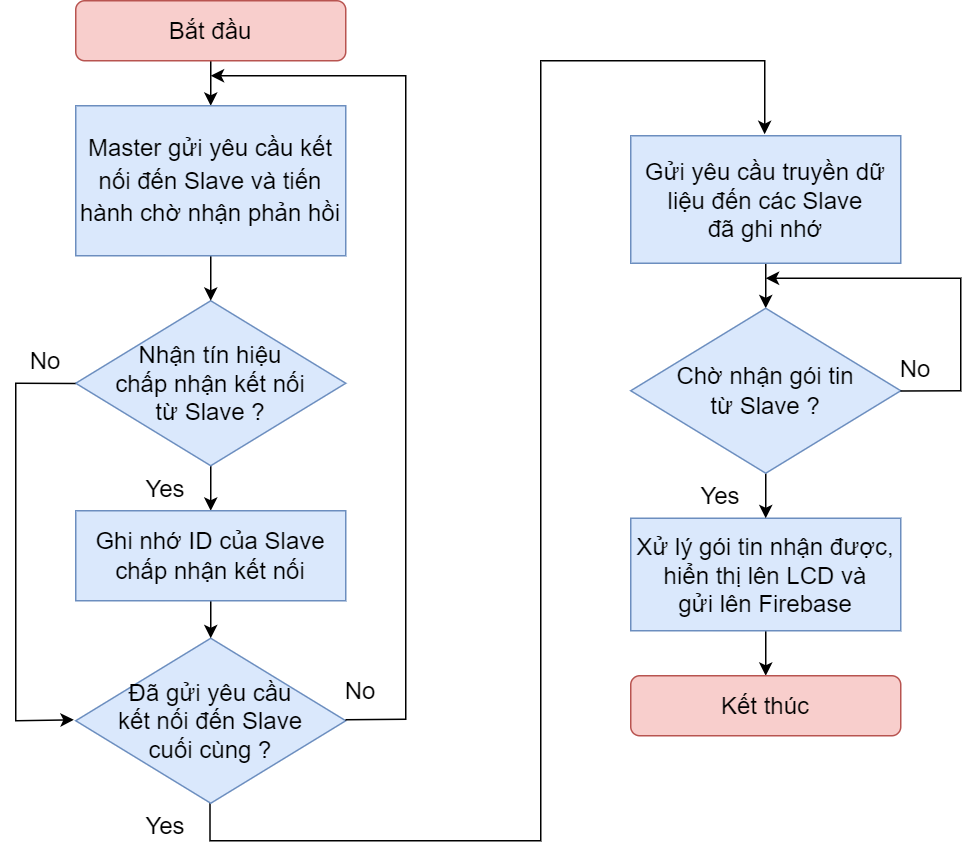

The diagram above was exported from draw.io. Its source (the exported page's mxGraphModel, read from the mxfile embedded in the PNG):
<mxGraphModel dx="1050" dy="1718" grid="1" gridSize="10" guides="1" tooltips="1" connect="0" arrows="1" fold="1" page="1" pageScale="1" pageWidth="827" pageHeight="1169" math="0" shadow="0">
  <root>
    <mxCell id="WIyWlLk6GJQsqaUBKTNV-0" />
    <mxCell id="WIyWlLk6GJQsqaUBKTNV-1" parent="WIyWlLk6GJQsqaUBKTNV-0" />
    <mxCell id="y2eR7AyGPzhLVJWJjXX4-2" value="" style="edgeStyle=orthogonalEdgeStyle;rounded=0;orthogonalLoop=1;jettySize=auto;html=1;" parent="WIyWlLk6GJQsqaUBKTNV-1" source="DON6FnbgrBsH5MCD-XRD-7" target="y2eR7AyGPzhLVJWJjXX4-0" edge="1">
      <mxGeometry relative="1" as="geometry" />
    </mxCell>
    <mxCell id="DON6FnbgrBsH5MCD-XRD-7" value="&lt;font style=&quot;font-size: 16px;&quot;&gt;Bắt đầu&lt;/font&gt;" style="rounded=1;whiteSpace=wrap;html=1;fillColor=#f8cecc;strokeColor=#b85450;" parent="WIyWlLk6GJQsqaUBKTNV-1" vertex="1">
      <mxGeometry x="140" y="-1120" width="180" height="40" as="geometry" />
    </mxCell>
    <mxCell id="DON6FnbgrBsH5MCD-XRD-12" value="Yes" style="text;html=1;strokeColor=none;fillColor=none;align=center;verticalAlign=middle;whiteSpace=wrap;rounded=0;fontSize=16;" parent="WIyWlLk6GJQsqaUBKTNV-1" vertex="1">
      <mxGeometry x="170" y="-810" width="60" height="30" as="geometry" />
    </mxCell>
    <mxCell id="DON6FnbgrBsH5MCD-XRD-15" value="No" style="text;html=1;strokeColor=none;fillColor=none;align=center;verticalAlign=middle;whiteSpace=wrap;rounded=0;fontSize=16;" parent="WIyWlLk6GJQsqaUBKTNV-1" vertex="1">
      <mxGeometry x="90" y="-900" width="60" height="40" as="geometry" />
    </mxCell>
    <mxCell id="y2eR7AyGPzhLVJWJjXX4-13" value="" style="edgeStyle=orthogonalEdgeStyle;rounded=0;orthogonalLoop=1;jettySize=auto;html=1;" parent="WIyWlLk6GJQsqaUBKTNV-1" source="DON6FnbgrBsH5MCD-XRD-19" target="y2eR7AyGPzhLVJWJjXX4-12" edge="1">
      <mxGeometry relative="1" as="geometry" />
    </mxCell>
    <mxCell id="DON6FnbgrBsH5MCD-XRD-19" value="Nhận tín hiệu &lt;br&gt;chấp nhận kết nối &lt;br&gt;từ Slave ?" style="rhombus;whiteSpace=wrap;html=1;rounded=0;shadow=0;glass=0;sketch=0;strokeColor=#6c8ebf;fontSize=16;fillColor=#dae8fc;" parent="WIyWlLk6GJQsqaUBKTNV-1" vertex="1">
      <mxGeometry x="140" y="-920" width="180" height="110" as="geometry" />
    </mxCell>
    <mxCell id="UambWXIxAWSmE4scugC_-0" value="" style="edgeStyle=orthogonalEdgeStyle;rounded=0;orthogonalLoop=1;jettySize=auto;html=1;" edge="1" parent="WIyWlLk6GJQsqaUBKTNV-1" source="DON6FnbgrBsH5MCD-XRD-20" target="tiBwxkHzn4blqC6fVuPW-14">
      <mxGeometry relative="1" as="geometry" />
    </mxCell>
    <mxCell id="DON6FnbgrBsH5MCD-XRD-20" value="Xử lý gói tin nhận được, hiển thị lên LCD và &lt;br&gt;gửi lên Firebase" style="rounded=0;whiteSpace=wrap;html=1;fontSize=16;fillColor=#dae8fc;strokeColor=#6c8ebf;" parent="WIyWlLk6GJQsqaUBKTNV-1" vertex="1">
      <mxGeometry x="510" y="-775" width="180" height="75" as="geometry" />
    </mxCell>
    <mxCell id="tiBwxkHzn4blqC6fVuPW-14" value="&lt;span style=&quot;font-size: 16px;&quot;&gt;Kết thúc&lt;/span&gt;" style="rounded=1;whiteSpace=wrap;html=1;fillColor=#f8cecc;strokeColor=#b85450;" parent="WIyWlLk6GJQsqaUBKTNV-1" vertex="1">
      <mxGeometry x="510" y="-670" width="180" height="40" as="geometry" />
    </mxCell>
    <mxCell id="dyhnDEKgO8MVauUrdB8r-1" style="edgeStyle=orthogonalEdgeStyle;rounded=0;orthogonalLoop=1;jettySize=auto;html=1;exitX=0.497;exitY=0.984;exitDx=0;exitDy=0;exitPerimeter=0;entryX=0.496;entryY=-0.012;entryDx=0;entryDy=0;entryPerimeter=0;" parent="WIyWlLk6GJQsqaUBKTNV-1" source="e1LwsxrlG8pJB9B4WdhB-4" target="y2eR7AyGPzhLVJWJjXX4-10" edge="1">
      <mxGeometry relative="1" as="geometry">
        <mxPoint x="600" y="-1090" as="targetPoint" />
        <mxPoint x="230" y="-560" as="sourcePoint" />
        <Array as="points">
          <mxPoint x="230" y="-560" />
          <mxPoint x="450" y="-560" />
          <mxPoint x="450" y="-1080" />
          <mxPoint x="599" y="-1080" />
        </Array>
      </mxGeometry>
    </mxCell>
    <mxCell id="e1LwsxrlG8pJB9B4WdhB-4" value="Đã gửi yêu cầu &lt;br&gt;kết nối đến Slave&lt;br&gt;cuối cùng ?" style="rhombus;whiteSpace=wrap;html=1;rounded=0;shadow=0;glass=0;sketch=0;strokeColor=#6c8ebf;fontSize=16;fillColor=#dae8fc;" parent="WIyWlLk6GJQsqaUBKTNV-1" vertex="1">
      <mxGeometry x="140" y="-695" width="180" height="110" as="geometry" />
    </mxCell>
    <mxCell id="e1LwsxrlG8pJB9B4WdhB-5" value="Yes" style="text;html=1;strokeColor=none;fillColor=none;align=center;verticalAlign=middle;whiteSpace=wrap;rounded=0;fontSize=16;" parent="WIyWlLk6GJQsqaUBKTNV-1" vertex="1">
      <mxGeometry x="170" y="-585" width="60" height="30" as="geometry" />
    </mxCell>
    <mxCell id="e1LwsxrlG8pJB9B4WdhB-11" value="No" style="text;html=1;strokeColor=none;fillColor=none;align=center;verticalAlign=middle;whiteSpace=wrap;rounded=0;fontSize=16;" parent="WIyWlLk6GJQsqaUBKTNV-1" vertex="1">
      <mxGeometry x="300" y="-680" width="60" height="40" as="geometry" />
    </mxCell>
    <mxCell id="y2eR7AyGPzhLVJWJjXX4-3" value="" style="edgeStyle=orthogonalEdgeStyle;rounded=0;orthogonalLoop=1;jettySize=auto;html=1;" parent="WIyWlLk6GJQsqaUBKTNV-1" source="y2eR7AyGPzhLVJWJjXX4-0" target="DON6FnbgrBsH5MCD-XRD-19" edge="1">
      <mxGeometry relative="1" as="geometry" />
    </mxCell>
    <mxCell id="y2eR7AyGPzhLVJWJjXX4-0" value="&lt;span style=&quot;font-size: 16px;&quot;&gt;Master gửi yêu cầu kết nối đến Slave và tiến hành chờ nhận phản hồi&lt;/span&gt;" style="rounded=0;whiteSpace=wrap;html=1;fontSize=18;fillColor=#dae8fc;strokeColor=#6c8ebf;" parent="WIyWlLk6GJQsqaUBKTNV-1" vertex="1">
      <mxGeometry x="140" y="-1050" width="180" height="100" as="geometry" />
    </mxCell>
    <mxCell id="y2eR7AyGPzhLVJWJjXX4-9" value="" style="endArrow=classic;html=1;rounded=0;exitX=0.999;exitY=0.494;exitDx=0;exitDy=0;exitPerimeter=0;" parent="WIyWlLk6GJQsqaUBKTNV-1" source="e1LwsxrlG8pJB9B4WdhB-4" edge="1">
      <mxGeometry width="50" height="50" relative="1" as="geometry">
        <mxPoint x="320" y="-685" as="sourcePoint" />
        <mxPoint x="230" y="-1070" as="targetPoint" />
        <Array as="points">
          <mxPoint x="360" y="-641" />
          <mxPoint x="360" y="-1070" />
        </Array>
      </mxGeometry>
    </mxCell>
    <mxCell id="12WgRuYg2HHbj4XA7ZJ4-1" value="" style="edgeStyle=orthogonalEdgeStyle;rounded=0;orthogonalLoop=1;jettySize=auto;html=1;" parent="WIyWlLk6GJQsqaUBKTNV-1" source="y2eR7AyGPzhLVJWJjXX4-10" target="12WgRuYg2HHbj4XA7ZJ4-0" edge="1">
      <mxGeometry relative="1" as="geometry" />
    </mxCell>
    <mxCell id="y2eR7AyGPzhLVJWJjXX4-10" value="Gửi yêu cầu truyền dữ liệu đến các Slave &lt;br&gt;đã ghi nhớ" style="rounded=0;whiteSpace=wrap;html=1;fontSize=16;fillColor=#dae8fc;strokeColor=#6c8ebf;" parent="WIyWlLk6GJQsqaUBKTNV-1" vertex="1">
      <mxGeometry x="510" y="-1030" width="180" height="85" as="geometry" />
    </mxCell>
    <mxCell id="y2eR7AyGPzhLVJWJjXX4-14" value="" style="edgeStyle=orthogonalEdgeStyle;rounded=0;orthogonalLoop=1;jettySize=auto;html=1;" parent="WIyWlLk6GJQsqaUBKTNV-1" source="y2eR7AyGPzhLVJWJjXX4-12" target="e1LwsxrlG8pJB9B4WdhB-4" edge="1">
      <mxGeometry relative="1" as="geometry" />
    </mxCell>
    <mxCell id="y2eR7AyGPzhLVJWJjXX4-12" value="Ghi nhớ ID của Slave chấp nhận kết nối" style="rounded=0;whiteSpace=wrap;html=1;fontSize=16;fillColor=#dae8fc;strokeColor=#6c8ebf;" parent="WIyWlLk6GJQsqaUBKTNV-1" vertex="1">
      <mxGeometry x="140" y="-780" width="180" height="60" as="geometry" />
    </mxCell>
    <mxCell id="5hGdJp8aJRqfPQXB7Lfd-0" value="" style="endArrow=classic;html=1;rounded=0;entryX=-0.007;entryY=0.494;entryDx=0;entryDy=0;entryPerimeter=0;exitX=-0.001;exitY=0.501;exitDx=0;exitDy=0;exitPerimeter=0;" parent="WIyWlLk6GJQsqaUBKTNV-1" source="DON6FnbgrBsH5MCD-XRD-19" target="e1LwsxrlG8pJB9B4WdhB-4" edge="1">
      <mxGeometry width="50" height="50" relative="1" as="geometry">
        <mxPoint x="139" y="-865" as="sourcePoint" />
        <mxPoint x="70" y="-710" as="targetPoint" />
        <Array as="points">
          <mxPoint x="100" y="-865" />
          <mxPoint x="100" y="-640" />
        </Array>
      </mxGeometry>
    </mxCell>
    <mxCell id="12WgRuYg2HHbj4XA7ZJ4-2" value="" style="edgeStyle=orthogonalEdgeStyle;rounded=0;orthogonalLoop=1;jettySize=auto;html=1;" parent="WIyWlLk6GJQsqaUBKTNV-1" source="12WgRuYg2HHbj4XA7ZJ4-0" target="DON6FnbgrBsH5MCD-XRD-20" edge="1">
      <mxGeometry relative="1" as="geometry" />
    </mxCell>
    <mxCell id="12WgRuYg2HHbj4XA7ZJ4-0" value="Chờ nhận gói tin &lt;br&gt;từ Slave ?" style="rhombus;whiteSpace=wrap;html=1;rounded=0;shadow=0;glass=0;sketch=0;strokeColor=#6c8ebf;fontSize=16;fillColor=#dae8fc;" parent="WIyWlLk6GJQsqaUBKTNV-1" vertex="1">
      <mxGeometry x="510" y="-915" width="180" height="110" as="geometry" />
    </mxCell>
    <mxCell id="12WgRuYg2HHbj4XA7ZJ4-3" value="Yes" style="text;html=1;strokeColor=none;fillColor=none;align=center;verticalAlign=middle;whiteSpace=wrap;rounded=0;fontSize=16;" parent="WIyWlLk6GJQsqaUBKTNV-1" vertex="1">
      <mxGeometry x="540" y="-805" width="60" height="30" as="geometry" />
    </mxCell>
    <mxCell id="12WgRuYg2HHbj4XA7ZJ4-4" value="" style="endArrow=classic;html=1;rounded=0;exitX=0.999;exitY=0.501;exitDx=0;exitDy=0;exitPerimeter=0;" parent="WIyWlLk6GJQsqaUBKTNV-1" source="12WgRuYg2HHbj4XA7ZJ4-0" edge="1">
      <mxGeometry width="50" height="50" relative="1" as="geometry">
        <mxPoint x="790" y="-845" as="sourcePoint" />
        <mxPoint x="600" y="-935" as="targetPoint" />
        <Array as="points">
          <mxPoint x="730" y="-860" />
          <mxPoint x="730" y="-935" />
        </Array>
      </mxGeometry>
    </mxCell>
    <mxCell id="12WgRuYg2HHbj4XA7ZJ4-5" value="No" style="text;html=1;strokeColor=none;fillColor=none;align=center;verticalAlign=middle;whiteSpace=wrap;rounded=0;fontSize=16;" parent="WIyWlLk6GJQsqaUBKTNV-1" vertex="1">
      <mxGeometry x="670" y="-895" width="60" height="40" as="geometry" />
    </mxCell>
  </root>
</mxGraphModel>